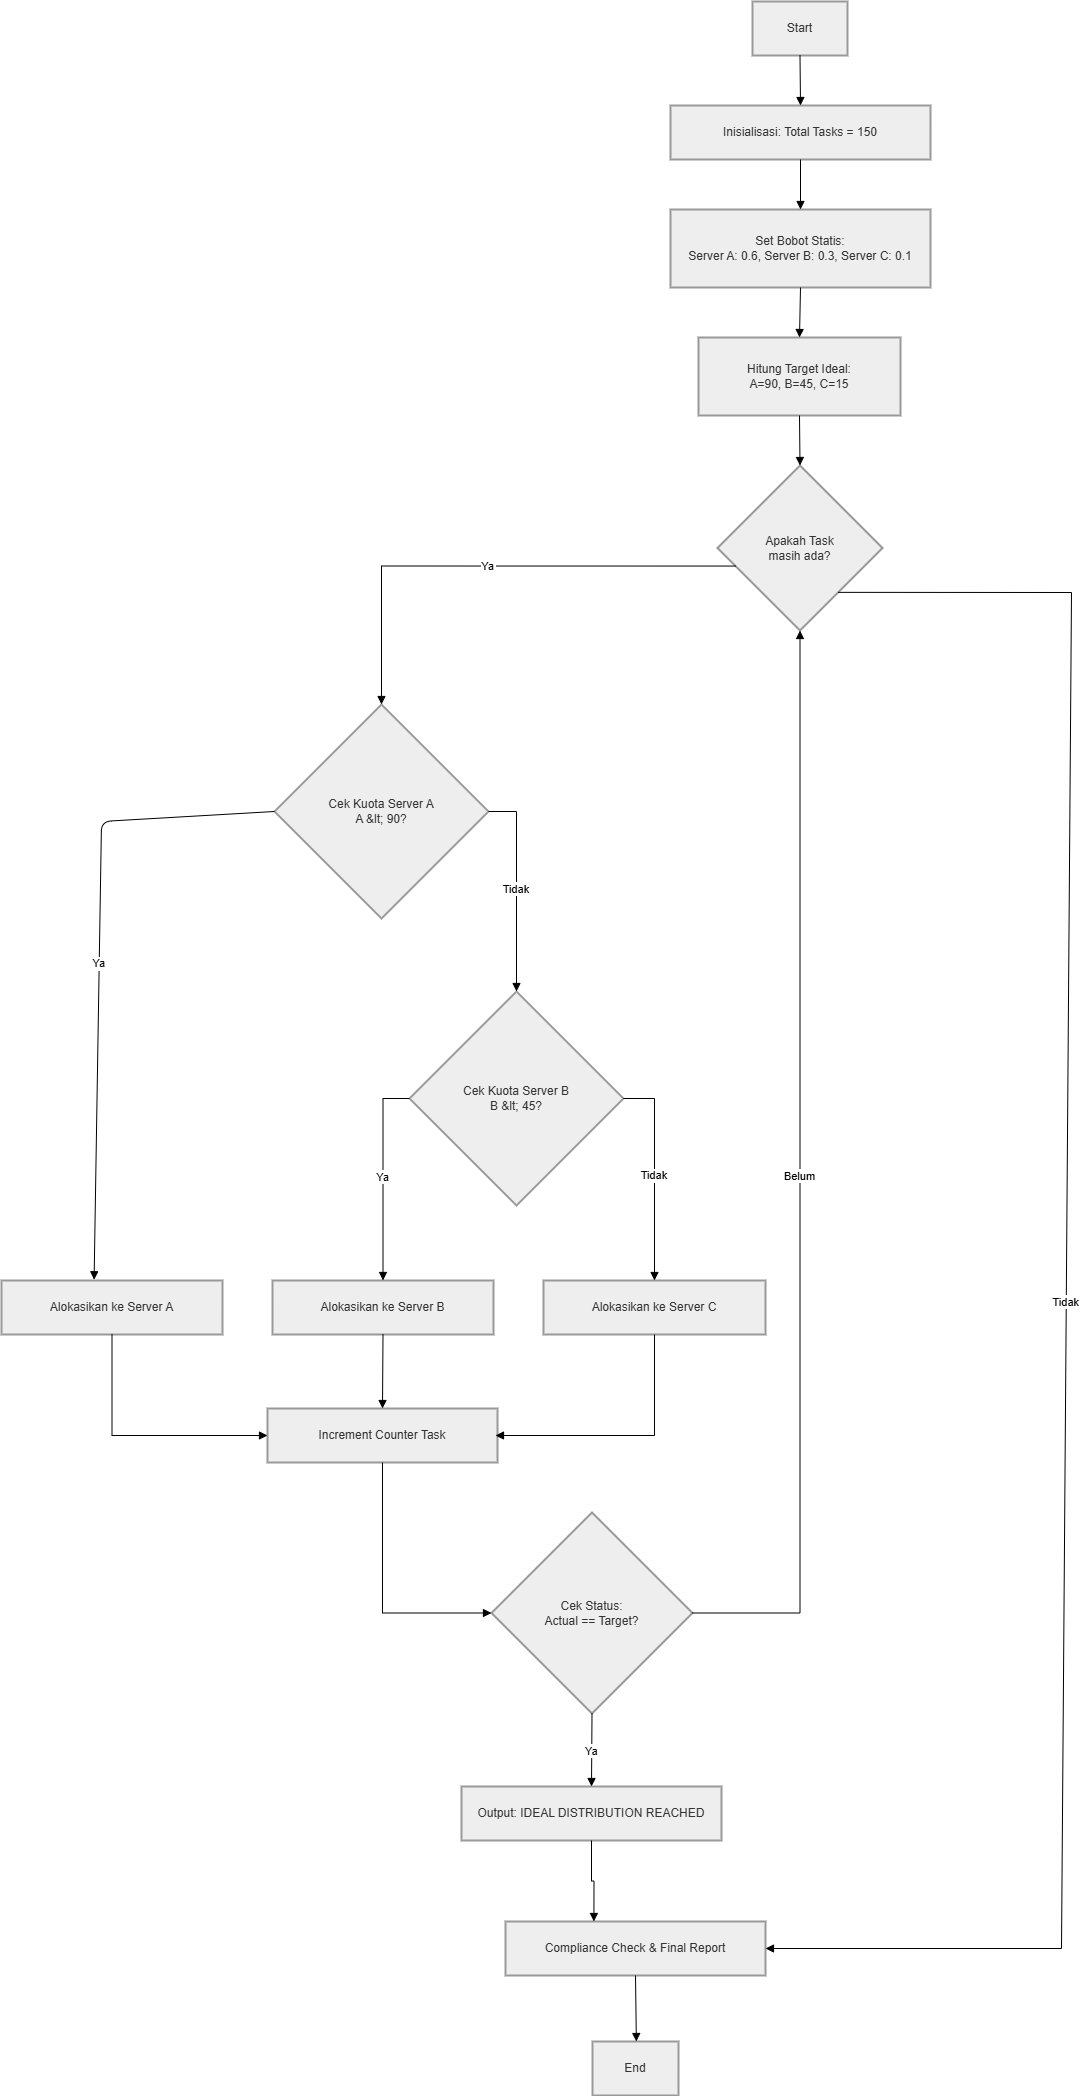

The diagram above was exported from draw.io. Its source (the exported page's mxGraphModel, read from the mxfile embedded in the PNG):
<mxGraphModel dx="1645" dy="995" grid="1" gridSize="10" guides="1" tooltips="1" connect="1" arrows="1" fold="1" page="1" pageScale="1" pageWidth="1920" pageHeight="1200" math="0" shadow="0">
  <root>
    <mxCell id="0" />
    <mxCell id="1" parent="0" />
    <mxCell id="UxvZV8PvHQTfehSftDZr-1" parent="1" style="whiteSpace=wrap;strokeWidth=2;fillColor=light-dark(#eeeeee,#1f2020);strokeColor=light-dark(#999999,#cccccc);fontColor=light-dark(#333333,#cccccc);" value="Start" vertex="1">
      <mxGeometry height="54" width="95" x="771" y="20" as="geometry" />
    </mxCell>
    <mxCell id="UxvZV8PvHQTfehSftDZr-2" parent="1" style="whiteSpace=wrap;strokeWidth=2;fillColor=light-dark(#eeeeee,#1f2020);strokeColor=light-dark(#999999,#cccccc);fontColor=light-dark(#333333,#cccccc);" value="Inisialisasi: Total Tasks = 150" vertex="1">
      <mxGeometry height="54" width="260" x="689" y="124" as="geometry" />
    </mxCell>
    <mxCell id="UxvZV8PvHQTfehSftDZr-3" parent="1" style="whiteSpace=wrap;strokeWidth=2;fillColor=light-dark(#eeeeee,#1f2020);strokeColor=light-dark(#999999,#cccccc);fontColor=light-dark(#333333,#cccccc);" value="Set Bobot Statis:&#10;Server A: 0.6, Server B: 0.3, Server C: 0.1" vertex="1">
      <mxGeometry height="78" width="260" x="689" y="228" as="geometry" />
    </mxCell>
    <mxCell id="UxvZV8PvHQTfehSftDZr-4" parent="1" style="whiteSpace=wrap;strokeWidth=2;fillColor=light-dark(#eeeeee,#1f2020);strokeColor=light-dark(#999999,#cccccc);fontColor=light-dark(#333333,#cccccc);" value="Hitung Target Ideal:&#10;A=90, B=45, C=15" vertex="1">
      <mxGeometry height="78" width="202" x="717" y="356" as="geometry" />
    </mxCell>
    <mxCell id="UxvZV8PvHQTfehSftDZr-5" parent="1" style="rhombus;strokeWidth=2;whiteSpace=wrap;fillColor=light-dark(#eeeeee,#1f2020);strokeColor=light-dark(#999999,#cccccc);fontColor=light-dark(#333333,#cccccc);" value="Apakah Task &#10;masih ada?" vertex="1">
      <mxGeometry height="165" width="165" x="736" y="484" as="geometry" />
    </mxCell>
    <mxCell id="UxvZV8PvHQTfehSftDZr-6" parent="1" style="rhombus;strokeWidth=2;whiteSpace=wrap;fillColor=light-dark(#eeeeee,#1f2020);strokeColor=light-dark(#999999,#cccccc);fontColor=light-dark(#333333,#cccccc);" value="Cek Kuota Server A &#10;A &amp;lt; 90?" vertex="1">
      <mxGeometry height="214" width="214" x="293" y="723" as="geometry" />
    </mxCell>
    <mxCell id="UxvZV8PvHQTfehSftDZr-7" parent="1" style="whiteSpace=wrap;strokeWidth=2;fillColor=light-dark(#eeeeee,#1f2020);strokeColor=light-dark(#999999,#cccccc);fontColor=light-dark(#333333,#cccccc);" value="Alokasikan ke Server A" vertex="1">
      <mxGeometry height="54" width="221" x="20" y="1299" as="geometry" />
    </mxCell>
    <mxCell id="UxvZV8PvHQTfehSftDZr-8" parent="1" style="rhombus;strokeWidth=2;whiteSpace=wrap;fillColor=light-dark(#eeeeee,#1f2020);strokeColor=light-dark(#999999,#cccccc);fontColor=light-dark(#333333,#cccccc);" value="Cek Kuota Server B &#10;B &amp;lt; 45?" vertex="1">
      <mxGeometry height="214" width="214" x="428" y="1010" as="geometry" />
    </mxCell>
    <mxCell id="UxvZV8PvHQTfehSftDZr-9" parent="1" style="whiteSpace=wrap;strokeWidth=2;fillColor=light-dark(#eeeeee,#1f2020);strokeColor=light-dark(#999999,#cccccc);fontColor=light-dark(#333333,#cccccc);" value="Alokasikan ke Server B" vertex="1">
      <mxGeometry height="54" width="221" x="291" y="1299" as="geometry" />
    </mxCell>
    <mxCell id="UxvZV8PvHQTfehSftDZr-10" parent="1" style="whiteSpace=wrap;strokeWidth=2;fillColor=light-dark(#eeeeee,#1f2020);strokeColor=light-dark(#999999,#cccccc);fontColor=light-dark(#333333,#cccccc);" value="Alokasikan ke Server C" vertex="1">
      <mxGeometry height="54" width="222" x="562" y="1299" as="geometry" />
    </mxCell>
    <mxCell id="UxvZV8PvHQTfehSftDZr-11" parent="1" style="whiteSpace=wrap;strokeWidth=2;fillColor=light-dark(#eeeeee,#1f2020);strokeColor=light-dark(#999999,#cccccc);fontColor=light-dark(#333333,#cccccc);" value="Increment Counter Task" vertex="1">
      <mxGeometry height="54" width="230" x="286" y="1427" as="geometry" />
    </mxCell>
    <mxCell id="UxvZV8PvHQTfehSftDZr-12" parent="1" style="rhombus;strokeWidth=2;whiteSpace=wrap;fillColor=light-dark(#eeeeee,#1f2020);strokeColor=light-dark(#999999,#cccccc);fontColor=light-dark(#333333,#cccccc);" value="Cek Status:&#10;Actual == Target?" vertex="1">
      <mxGeometry height="201" width="201" x="510" y="1531" as="geometry" />
    </mxCell>
    <mxCell id="UxvZV8PvHQTfehSftDZr-13" parent="1" style="whiteSpace=wrap;strokeWidth=2;fillColor=light-dark(#eeeeee,#1f2020);strokeColor=light-dark(#999999,#cccccc);fontColor=light-dark(#333333,#cccccc);" value="Output: IDEAL DISTRIBUTION REACHED" vertex="1">
      <mxGeometry height="54" width="260" x="480" y="1805" as="geometry" />
    </mxCell>
    <mxCell id="UxvZV8PvHQTfehSftDZr-14" parent="1" style="whiteSpace=wrap;strokeWidth=2;fillColor=light-dark(#eeeeee,#1f2020);strokeColor=light-dark(#999999,#cccccc);fontColor=light-dark(#333333,#cccccc);" value="Compliance Check &amp; Final Report" vertex="1">
      <mxGeometry height="54" width="260" x="524" y="1940" as="geometry" />
    </mxCell>
    <mxCell id="UxvZV8PvHQTfehSftDZr-15" parent="1" style="whiteSpace=wrap;strokeWidth=2;fillColor=light-dark(#eeeeee,#1f2020);strokeColor=light-dark(#999999,#cccccc);fontColor=light-dark(#333333,#cccccc);" value="End" vertex="1">
      <mxGeometry height="54" width="86" x="611" y="2060" as="geometry" />
    </mxCell>
    <mxCell id="UxvZV8PvHQTfehSftDZr-16" edge="1" parent="1" source="UxvZV8PvHQTfehSftDZr-1" style="curved=1;startArrow=none;endArrow=block;exitX=0.5;exitY=1;entryX=0.5;entryY=0;rounded=0;" target="UxvZV8PvHQTfehSftDZr-2" value="">
      <mxGeometry relative="1" as="geometry">
        <Array as="points" />
      </mxGeometry>
    </mxCell>
    <mxCell id="UxvZV8PvHQTfehSftDZr-17" edge="1" parent="1" source="UxvZV8PvHQTfehSftDZr-2" style="curved=1;startArrow=none;endArrow=block;exitX=0.5;exitY=1;entryX=0.5;entryY=0;rounded=0;" target="UxvZV8PvHQTfehSftDZr-3" value="">
      <mxGeometry relative="1" as="geometry">
        <Array as="points" />
      </mxGeometry>
    </mxCell>
    <mxCell id="UxvZV8PvHQTfehSftDZr-18" edge="1" parent="1" source="UxvZV8PvHQTfehSftDZr-3" style="curved=1;startArrow=none;endArrow=block;exitX=0.5;exitY=1;entryX=0.5;entryY=0;rounded=0;" target="UxvZV8PvHQTfehSftDZr-4" value="">
      <mxGeometry relative="1" as="geometry">
        <Array as="points" />
      </mxGeometry>
    </mxCell>
    <mxCell id="UxvZV8PvHQTfehSftDZr-19" edge="1" parent="1" source="UxvZV8PvHQTfehSftDZr-4" style="curved=1;startArrow=none;endArrow=block;exitX=0.5;exitY=1;entryX=0.5;entryY=0;rounded=0;" target="UxvZV8PvHQTfehSftDZr-5" value="">
      <mxGeometry relative="1" as="geometry">
        <Array as="points" />
      </mxGeometry>
    </mxCell>
    <mxCell id="UxvZV8PvHQTfehSftDZr-20" edge="1" parent="1" source="UxvZV8PvHQTfehSftDZr-5" style="startArrow=none;endArrow=block;exitX=0;exitY=0.64;entryX=0.5;entryY=0;rounded=0;edgeStyle=orthogonalEdgeStyle;" target="UxvZV8PvHQTfehSftDZr-6" value="Ya">
      <mxGeometry relative="1" as="geometry" />
    </mxCell>
    <mxCell id="UxvZV8PvHQTfehSftDZr-21" edge="1" parent="1" source="UxvZV8PvHQTfehSftDZr-6" style="curved=0;startArrow=none;endArrow=block;exitX=0;exitY=0.5;entryX=0.419;entryY=-0.014;rounded=1;exitDx=0;exitDy=0;entryDx=0;entryDy=0;entryPerimeter=0;" target="UxvZV8PvHQTfehSftDZr-7" value="Ya">
      <mxGeometry relative="1" as="geometry">
        <Array as="points">
          <mxPoint x="120" y="840" />
        </Array>
      </mxGeometry>
    </mxCell>
    <mxCell id="UxvZV8PvHQTfehSftDZr-22" edge="1" parent="1" source="UxvZV8PvHQTfehSftDZr-6" style="startArrow=none;endArrow=block;exitX=1;exitY=0.5;entryX=0.5;entryY=0;rounded=0;edgeStyle=orthogonalEdgeStyle;exitDx=0;exitDy=0;" target="UxvZV8PvHQTfehSftDZr-8" value="Tidak">
      <mxGeometry relative="1" as="geometry">
        <Array as="points">
          <mxPoint x="535" y="830" />
        </Array>
      </mxGeometry>
    </mxCell>
    <mxCell id="UxvZV8PvHQTfehSftDZr-23" edge="1" parent="1" source="UxvZV8PvHQTfehSftDZr-8" style="startArrow=none;endArrow=block;exitX=0;exitY=0.5;entryX=0.5;entryY=-0.01;rounded=0;edgeStyle=orthogonalEdgeStyle;exitDx=0;exitDy=0;" target="UxvZV8PvHQTfehSftDZr-9" value="Ya">
      <mxGeometry relative="1" as="geometry" />
    </mxCell>
    <mxCell id="UxvZV8PvHQTfehSftDZr-24" edge="1" parent="1" source="UxvZV8PvHQTfehSftDZr-8" style="startArrow=none;endArrow=block;exitX=1;exitY=0.5;entryX=0.5;entryY=-0.01;rounded=0;edgeStyle=orthogonalEdgeStyle;exitDx=0;exitDy=0;" target="UxvZV8PvHQTfehSftDZr-10" value="Tidak">
      <mxGeometry relative="1" as="geometry" />
    </mxCell>
    <mxCell id="UxvZV8PvHQTfehSftDZr-25" edge="1" parent="1" source="UxvZV8PvHQTfehSftDZr-7" style="startArrow=none;endArrow=block;exitX=0.5;exitY=0.99;entryX=0;entryY=0.5;rounded=0;edgeStyle=orthogonalEdgeStyle;entryDx=0;entryDy=0;" target="UxvZV8PvHQTfehSftDZr-11" value="">
      <mxGeometry relative="1" as="geometry" />
    </mxCell>
    <mxCell id="UxvZV8PvHQTfehSftDZr-26" edge="1" parent="1" source="UxvZV8PvHQTfehSftDZr-9" style="curved=1;startArrow=none;endArrow=block;exitX=0.5;exitY=0.99;entryX=0.5;entryY=-0.01;rounded=0;" target="UxvZV8PvHQTfehSftDZr-11" value="">
      <mxGeometry relative="1" as="geometry">
        <Array as="points" />
      </mxGeometry>
    </mxCell>
    <mxCell id="UxvZV8PvHQTfehSftDZr-27" edge="1" parent="1" source="UxvZV8PvHQTfehSftDZr-10" style="startArrow=none;endArrow=block;exitX=0.5;exitY=0.99;rounded=0;edgeStyle=orthogonalEdgeStyle;" value="">
      <mxGeometry relative="1" as="geometry">
        <Array as="points">
          <mxPoint x="673" y="1454" />
          <mxPoint x="514" y="1454" />
        </Array>
        <mxPoint x="514" y="1454" as="targetPoint" />
      </mxGeometry>
    </mxCell>
    <mxCell id="UxvZV8PvHQTfehSftDZr-28" edge="1" parent="1" source="UxvZV8PvHQTfehSftDZr-11" style="startArrow=none;endArrow=block;exitX=0.5;exitY=0.99;entryX=0;entryY=0.5;rounded=0;edgeStyle=orthogonalEdgeStyle;entryDx=0;entryDy=0;" target="UxvZV8PvHQTfehSftDZr-12" value="">
      <mxGeometry relative="1" as="geometry" />
    </mxCell>
    <mxCell id="UxvZV8PvHQTfehSftDZr-29" edge="1" parent="1" source="UxvZV8PvHQTfehSftDZr-12" style="startArrow=none;endArrow=block;exitX=1;exitY=0.5;entryX=0.5;entryY=1;rounded=0;edgeStyle=orthogonalEdgeStyle;exitDx=0;exitDy=0;" target="UxvZV8PvHQTfehSftDZr-5" value="Belum">
      <mxGeometry relative="1" as="geometry" />
    </mxCell>
    <mxCell id="UxvZV8PvHQTfehSftDZr-30" edge="1" parent="1" source="UxvZV8PvHQTfehSftDZr-12" style="curved=1;startArrow=none;endArrow=block;exitX=0.5;exitY=1;entryX=0.5;entryY=0;rounded=0;" target="UxvZV8PvHQTfehSftDZr-13" value="Ya">
      <mxGeometry relative="1" as="geometry">
        <Array as="points" />
      </mxGeometry>
    </mxCell>
    <mxCell id="UxvZV8PvHQTfehSftDZr-31" edge="1" parent="1" source="UxvZV8PvHQTfehSftDZr-13" style="startArrow=none;endArrow=block;exitX=0.5;exitY=1;entryX=0.34;entryY=0;rounded=0;edgeStyle=orthogonalEdgeStyle;" target="UxvZV8PvHQTfehSftDZr-14" value="">
      <mxGeometry relative="1" as="geometry" />
    </mxCell>
    <mxCell id="UxvZV8PvHQTfehSftDZr-32" edge="1" parent="1" source="UxvZV8PvHQTfehSftDZr-5" style="curved=0;startArrow=none;endArrow=block;exitX=0.93;exitY=1;entryX=1;entryY=0.5;rounded=0;entryDx=0;entryDy=0;" target="UxvZV8PvHQTfehSftDZr-14" value="Tidak">
      <mxGeometry relative="1" as="geometry">
        <Array as="points">
          <mxPoint x="1090" y="611" />
          <mxPoint x="1080" y="1967" />
        </Array>
      </mxGeometry>
    </mxCell>
    <mxCell id="UxvZV8PvHQTfehSftDZr-33" edge="1" parent="1" source="UxvZV8PvHQTfehSftDZr-14" style="curved=1;startArrow=none;endArrow=block;exitX=0.5;exitY=1;entryX=0.51;entryY=0;rounded=0;" target="UxvZV8PvHQTfehSftDZr-15" value="">
      <mxGeometry relative="1" as="geometry">
        <Array as="points" />
      </mxGeometry>
    </mxCell>
  </root>
</mxGraphModel>